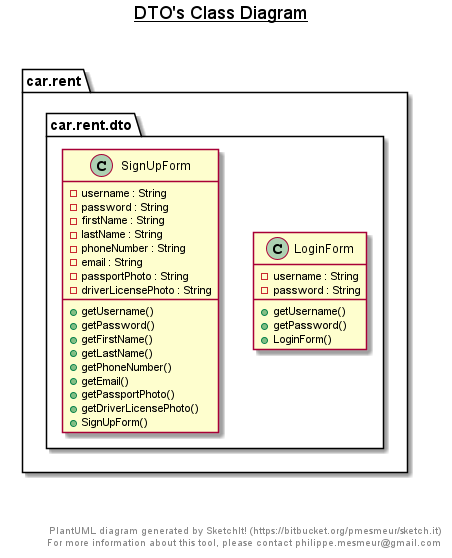

The diagram above was rendered by PlantUML. Its source (embedded in the PNG):
@startuml

title __DTO's Class Diagram__\n

  package car.rent {
    package car.rent.dto {
      class LoginForm {
          - username : String
          - password : String
          + getUsername()
          + getPassword()
          + LoginForm()
      }
    }
  }
  

  package car.rent {
    package car.rent.dto {
      class SignUpForm {
          - username : String
          - password : String
          - firstName : String
          - lastName : String
          - phoneNumber : String
          - email : String
          - passportPhoto : String
          - driverLicensePhoto : String
          + getUsername()
          + getPassword()
          + getFirstName()
          + getLastName()
          + getPhoneNumber()
          + getEmail()
          + getPassportPhoto()
          + getDriverLicensePhoto()
          + SignUpForm()
      }
    }
  }
  



right footer


PlantUML diagram generated by SketchIt! (https://bitbucket.org/pmesmeur/sketch.it)
For more information about this tool, please contact philippe.mesmeur@gmail.com
endfooter

@enduml